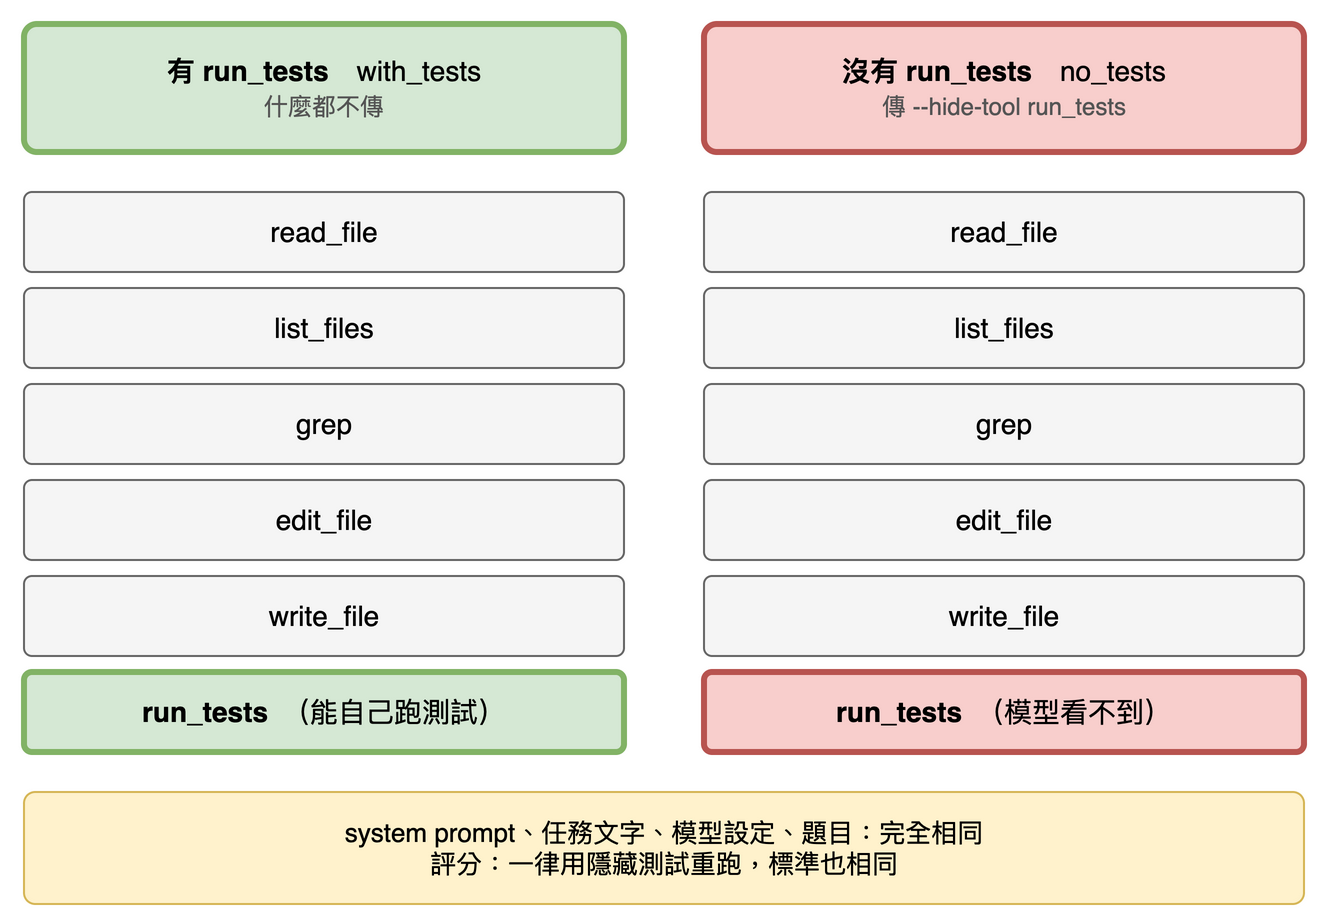

The diagram above was exported from draw.io. Its source (the exported page's mxGraphModel, read from the mxfile embedded in the PNG):
<mxGraphModel>
  <root>
    <mxCell id="0" />
    <mxCell id="1" parent="0" />
    <mxCell id="c2" value="&lt;b&gt;有 run_tests&lt;/b&gt;　with_tests&lt;br&gt;&lt;font style=&quot;font-size:12px&quot; color=&quot;#555555&quot;&gt;什麼都不傳&lt;/font&gt;" style="rounded=1;arcSize=10;whiteSpace=wrap;html=1;fontSize=14;align=center;fillColor=#d5e8d4;strokeColor=#82b366;strokeWidth=3;" vertex="1" parent="1">
      <mxGeometry x="20" y="20" width="300" height="64" as="geometry" />
    </mxCell>
    <mxCell id="c3" value="&lt;b&gt;沒有 run_tests&lt;/b&gt;　no_tests&lt;br&gt;&lt;font style=&quot;font-size:12px&quot; color=&quot;#555555&quot;&gt;傳 --hide-tool run_tests&lt;/font&gt;" style="rounded=1;arcSize=10;whiteSpace=wrap;html=1;fontSize=14;align=center;fillColor=#f8cecc;strokeColor=#b85450;strokeWidth=3;" vertex="1" parent="1">
      <mxGeometry x="360" y="20" width="300" height="64" as="geometry" />
    </mxCell>
    <mxCell id="c4" value="read_file" style="rounded=1;arcSize=10;whiteSpace=wrap;html=1;fontSize=14;align=center;fillColor=#f5f5f5;strokeColor=#666666;" vertex="1" parent="1">
      <mxGeometry x="20" y="104" width="300" height="40" as="geometry" />
    </mxCell>
    <mxCell id="c5" value="read_file" style="rounded=1;arcSize=10;whiteSpace=wrap;html=1;fontSize=14;align=center;fillColor=#f5f5f5;strokeColor=#666666;" vertex="1" parent="1">
      <mxGeometry x="360" y="104" width="300" height="40" as="geometry" />
    </mxCell>
    <mxCell id="c6" value="list_files" style="rounded=1;arcSize=10;whiteSpace=wrap;html=1;fontSize=14;align=center;fillColor=#f5f5f5;strokeColor=#666666;" vertex="1" parent="1">
      <mxGeometry x="20" y="152" width="300" height="40" as="geometry" />
    </mxCell>
    <mxCell id="c7" value="list_files" style="rounded=1;arcSize=10;whiteSpace=wrap;html=1;fontSize=14;align=center;fillColor=#f5f5f5;strokeColor=#666666;" vertex="1" parent="1">
      <mxGeometry x="360" y="152" width="300" height="40" as="geometry" />
    </mxCell>
    <mxCell id="c8" value="grep" style="rounded=1;arcSize=10;whiteSpace=wrap;html=1;fontSize=14;align=center;fillColor=#f5f5f5;strokeColor=#666666;" vertex="1" parent="1">
      <mxGeometry x="20" y="200" width="300" height="40" as="geometry" />
    </mxCell>
    <mxCell id="c9" value="grep" style="rounded=1;arcSize=10;whiteSpace=wrap;html=1;fontSize=14;align=center;fillColor=#f5f5f5;strokeColor=#666666;" vertex="1" parent="1">
      <mxGeometry x="360" y="200" width="300" height="40" as="geometry" />
    </mxCell>
    <mxCell id="c10" value="edit_file" style="rounded=1;arcSize=10;whiteSpace=wrap;html=1;fontSize=14;align=center;fillColor=#f5f5f5;strokeColor=#666666;" vertex="1" parent="1">
      <mxGeometry x="20" y="248" width="300" height="40" as="geometry" />
    </mxCell>
    <mxCell id="c11" value="edit_file" style="rounded=1;arcSize=10;whiteSpace=wrap;html=1;fontSize=14;align=center;fillColor=#f5f5f5;strokeColor=#666666;" vertex="1" parent="1">
      <mxGeometry x="360" y="248" width="300" height="40" as="geometry" />
    </mxCell>
    <mxCell id="c12" value="write_file" style="rounded=1;arcSize=10;whiteSpace=wrap;html=1;fontSize=14;align=center;fillColor=#f5f5f5;strokeColor=#666666;" vertex="1" parent="1">
      <mxGeometry x="20" y="296" width="300" height="40" as="geometry" />
    </mxCell>
    <mxCell id="c13" value="write_file" style="rounded=1;arcSize=10;whiteSpace=wrap;html=1;fontSize=14;align=center;fillColor=#f5f5f5;strokeColor=#666666;" vertex="1" parent="1">
      <mxGeometry x="360" y="296" width="300" height="40" as="geometry" />
    </mxCell>
    <mxCell id="c14" value="&lt;b&gt;run_tests&lt;/b&gt;　（能自己跑測試）" style="rounded=1;arcSize=10;whiteSpace=wrap;html=1;fontSize=14;align=center;fillColor=#d5e8d4;strokeColor=#82b366;strokeWidth=3;" vertex="1" parent="1">
      <mxGeometry x="20" y="344" width="300" height="40" as="geometry" />
    </mxCell>
    <mxCell id="c15" value="&lt;b&gt;run_tests&lt;/b&gt;　（模型看不到）" style="rounded=1;arcSize=10;whiteSpace=wrap;html=1;fontSize=14;align=center;fillColor=#f8cecc;strokeColor=#b85450;strokeWidth=3;" vertex="1" parent="1">
      <mxGeometry x="360" y="344" width="300" height="40" as="geometry" />
    </mxCell>
    <mxCell id="c16" value="system prompt、任務文字、模型設定、題目：完全相同&lt;br&gt;評分：一律用隱藏測試重跑，標準也相同" style="rounded=1;arcSize=10;whiteSpace=wrap;html=1;fontSize=13;align=center;fillColor=#fff2cc;strokeColor=#d6b656;" vertex="1" parent="1">
      <mxGeometry x="20" y="404" width="640" height="56" as="geometry" />
    </mxCell>
  </root>
</mxGraphModel>